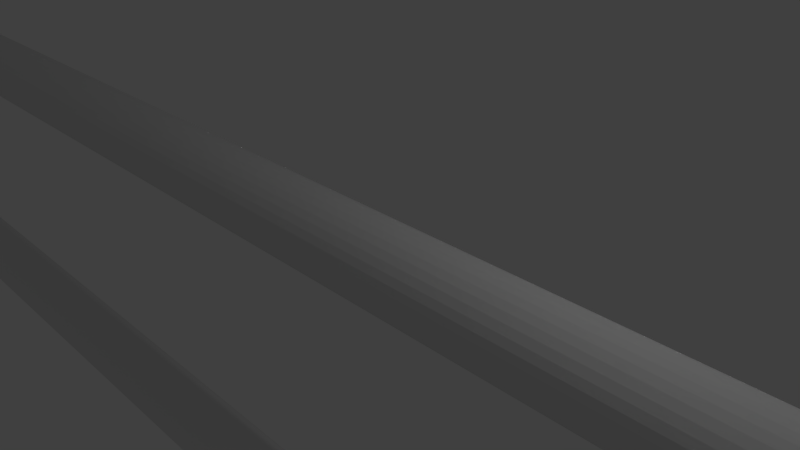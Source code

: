 # Source: GDW_WoodFence.blend  (saved by Blender 2.79.0; exported with 4.5.12 LTS)
import bpy
from mathutils import Matrix  # noqa: F401  (used for matrix-valued properties, if any)

bpy.ops.wm.read_factory_settings(use_empty=True)
scene = bpy.context.scene
scene.name = 'Scene'

# ---- collections
col_collection_1 = bpy.data.collections.new('Collection 1'); scene.collection.children.link(col_collection_1)

# ---- world
world_world = bpy.data.worlds.new('World'); scene.world = world_world
world_world.color = (0.05088, 0.05088, 0.05088)
world_world.use_sun_shadow = False
world_world.sun_shadow_jitter_overblur = 0.0
world_world.cycles.sampling_method = 'MANUAL'

# ---- cameras
cam_camera = bpy.data.cameras.new('Camera')
cam_camera.clip_end = 100.0
cam_camera.lens = 35.0
cam_camera.sensor_width = 32.0
cam_camera.sensor_height = 18.0
cam_camera.ortho_scale = 7.314
cam_camera.dof.focus_distance = 0.0
cam_camera.dof.aperture_fstop = 128.0

# ---- lights
light_lamp = bpy.data.lights.new('Lamp', 'POINT')
light_lamp.transmission_factor = 0.0
light_lamp.cutoff_distance = 30.0
light_lamp.energy = 100.0
light_lamp.shadow_buffer_clip_start = 1.001
light_lamp.shadow_soft_size = 0.1
light_lamp.shadow_maximum_resolution = 0.006
light_lamp.use_absolute_resolution = True

# ---- meshes
me_cube_001 = bpy.data.meshes.new('Cube.001')
me_cube_001.from_pydata([(-370.0, -93.49, -12.06), (-370.0, -93.49, 11.94), (-347.0, -86.87, -12.06), (-347.0, -86.87, 11.94), (-363.4, -116.6, -12.06), (-363.4, -116.6, 11.94), (-340.3, -109.9, -12.06), (-340.3, -109.9, 11.94), (322.0, 105.3, -12.06), (322.0, 105.3, 11.94), (345.1, 111.9, -12.06), (345.1, 111.9, 11.94), (328.6, 82.21, -12.06), (328.6, 82.21, 11.94), (351.7, 88.84, -12.06), (351.7, 88.84, 11.94), (-346.2, -89.62, 6.123), (17.09, 14.72, 6.123), (-346.1, -89.79, 6.0), (17.14, 14.55, 6.0), (-346.0, -90.31, 5.882), (17.29, 14.03, 5.882), (-345.7, -91.15, 5.773), (17.53, 13.19, 5.773), (-345.4, -92.28, 5.678), (17.86, 12.06, 5.678), (-345.0, -93.65, 5.599), (18.25, 10.69, 5.599), (-344.6, -95.22, 5.541), (18.7, 9.117, 5.541), (-344.1, -96.93, 5.505), (19.19, 7.414, 5.505), (-343.6, -98.7, 5.493), (19.7, 5.642, 5.493), (-343.1, -100.5, 5.505), (20.21, 3.87, 5.505), (-342.6, -102.2, 5.541), (20.7, 2.166, 5.541), (-342.1, -103.7, 5.599), (21.15, 0.5965, 5.599), (-341.7, -105.1, 5.678), (21.55, -0.7798, 5.678), (-341.4, -106.3, 5.773), (21.87, -1.909, 5.773), (-341.2, -107.1, 5.882), (22.11, -2.748, 5.882), (-341.0, -107.6, 6.0), (22.26, -3.265, 6.0), (-341.0, -107.8, 6.123), (22.31, -3.44, 6.123), (-341.0, -107.6, 6.246), (22.26, -3.265, 6.246), (-341.2, -107.1, 6.364), (22.11, -2.748, 6.364), (-341.4, -106.3, 6.473), (21.87, -1.909, 6.473), (-341.7, -105.1, 6.569), (21.55, -0.7798, 6.569), (-342.1, -103.7, 6.647), (21.15, 0.5965, 6.647), (-342.6, -102.2, 6.705), (20.7, 2.166, 6.705), (-343.1, -100.5, 6.741), (20.21, 3.87, 6.741), (-343.6, -98.7, 6.753), (19.7, 5.642, 6.753), (-344.1, -96.93, 6.741), (19.19, 7.414, 6.741), (-344.6, -95.22, 6.705), (18.7, 9.117, 6.705), (-345.0, -93.65, 6.647), (18.25, 10.69, 6.647), (-345.4, -92.28, 6.569), (17.86, 12.06, 6.569), (-345.7, -91.15, 6.473), (17.53, 13.19, 6.473), (-346.0, -90.31, 6.364), (17.29, 14.03, 6.364), (-346.1, -89.79, 6.246), (17.14, 14.55, 6.246), (322.8, 102.4, 6.0), (322.8, 102.5, 6.123), (323.0, 101.8, 5.882), (323.2, 101.0, 5.773), (323.5, 99.87, 5.678), (323.9, 98.49, 5.599), (324.4, 96.92, 5.541), (324.9, 95.22, 5.505), (325.4, 93.45, 5.493), (325.9, 91.67, 5.505), (326.4, 89.97, 5.541), (326.8, 88.4, 5.599), (327.2, 87.02, 5.678), (327.6, 85.89, 5.773), (327.8, 85.06, 5.882), (327.9, 84.54, 6.0), (328.0, 84.36, 6.123), (327.9, 84.54, 6.246), (327.8, 85.06, 6.364), (327.6, 85.89, 6.473), (327.2, 87.02, 6.569), (326.8, 88.4, 6.647), (326.4, 89.97, 6.705), (325.9, 91.67, 6.741), (325.4, 93.45, 6.753), (324.9, 95.22, 6.741), (324.4, 96.92, 6.705), (323.9, 98.49, 6.647), (323.5, 99.87, 6.569), (323.2, 101.0, 6.473), (323.0, 101.8, 6.364), (322.8, 102.4, 6.246), (-346.2, -89.62, -0.07379), (17.09, 14.72, -0.07379), (-346.1, -89.79, -0.1967), (17.14, 14.55, -0.1967), (-346.0, -90.31, -0.3148), (17.29, 14.03, -0.3148), (-345.7, -91.15, -0.4238), (17.53, 13.19, -0.4238), (-345.4, -92.28, -0.5192), (17.86, 12.06, -0.5192), (-345.0, -93.65, -0.5975), (18.25, 10.69, -0.5975), (-344.6, -95.22, -0.6558), (18.7, 9.117, -0.6558), (-344.1, -96.93, -0.6916), (19.19, 7.414, -0.6916), (-343.6, -98.7, -0.7037), (19.7, 5.642, -0.7037), (-343.1, -100.5, -0.6916), (20.21, 3.87, -0.6916), (-342.6, -102.2, -0.6558), (20.7, 2.166, -0.6558), (-342.1, -103.7, -0.5975), (21.15, 0.5965, -0.5975), (-341.7, -105.1, -0.5192), (21.55, -0.7798, -0.5192), (-341.4, -106.3, -0.4238), (21.87, -1.909, -0.4238), (-341.2, -107.1, -0.3148), (22.11, -2.748, -0.3148), (-341.0, -107.6, -0.1967), (22.26, -3.265, -0.1967), (-341.0, -107.8, -0.07379), (22.31, -3.44, -0.07379), (-341.0, -107.6, 0.04911), (22.26, -3.265, 0.04911), (-341.2, -107.1, 0.1673), (22.11, -2.748, 0.1673), (-341.4, -106.3, 0.2762), (21.87, -1.909, 0.2762), (-341.7, -105.1, 0.3716), (21.55, -0.7798, 0.3716), (-342.1, -103.7, 0.45), (21.15, 0.5965, 0.45), (-342.6, -102.2, 0.5082), (20.7, 2.166, 0.5082), (-343.1, -100.5, 0.544), (20.21, 3.87, 0.544), (-343.6, -98.7, 0.5561), (19.7, 5.642, 0.5561), (-344.1, -96.93, 0.544), (19.19, 7.414, 0.544), (-344.6, -95.22, 0.5082), (18.7, 9.117, 0.5082), (-345.0, -93.65, 0.45), (18.25, 10.69, 0.45), (-345.4, -92.28, 0.3716), (17.86, 12.06, 0.3716), (-345.7, -91.15, 0.2762), (17.53, 13.19, 0.2762), (-346.0, -90.31, 0.1673), (17.29, 14.03, 0.1673), (-346.1, -89.79, 0.0491), (17.14, 14.55, 0.0491), (322.8, 102.4, -0.1967), (322.8, 102.5, -0.07384), (323.0, 101.8, -0.3149), (323.2, 101.0, -0.4238), (323.5, 99.87, -0.5193), (323.9, 98.49, -0.5976), (324.4, 96.92, -0.6558), (324.9, 95.22, -0.6917), (325.4, 93.45, -0.7038), (325.9, 91.67, -0.6917), (326.4, 89.97, -0.6558), (326.8, 88.4, -0.5976), (327.2, 87.02, -0.5193), (327.6, 85.89, -0.4238), (327.8, 85.06, -0.3149), (327.9, 84.54, -0.1967), (328.0, 84.36, -0.07384), (327.9, 84.54, 0.04905), (327.8, 85.06, 0.1672), (327.6, 85.89, 0.2761), (327.2, 87.02, 0.3716), (326.8, 88.4, 0.4499), (326.4, 89.97, 0.5081), (325.9, 91.67, 0.544), (325.4, 93.45, 0.5561), (324.9, 95.22, 0.544), (324.4, 96.92, 0.5081), (323.9, 98.49, 0.4499), (323.5, 99.87, 0.3716), (323.2, 101.0, 0.2761), (323.0, 101.8, 0.1672), (322.8, 102.4, 0.04905), (-346.2, -89.62, -6.04), (17.09, 14.72, -6.04), (-346.1, -89.79, -6.163), (17.14, 14.55, -6.163), (-346.0, -90.31, -6.281), (17.29, 14.03, -6.281), (-345.7, -91.15, -6.39), (17.53, 13.19, -6.39), (-345.4, -92.28, -6.485), (17.86, 12.06, -6.485), (-345.0, -93.65, -6.564), (18.25, 10.69, -6.564), (-344.6, -95.22, -6.622), (18.7, 9.117, -6.622), (-344.1, -96.93, -6.658), (19.19, 7.414, -6.658), (-343.6, -98.7, -6.67), (19.7, 5.642, -6.67), (-343.1, -100.5, -6.658), (20.21, 3.87, -6.658), (-342.6, -102.2, -6.622), (20.7, 2.166, -6.622), (-342.1, -103.7, -6.564), (21.15, 0.5965, -6.564), (-341.7, -105.1, -6.485), (21.55, -0.7798, -6.485), (-341.4, -106.3, -6.39), (21.87, -1.909, -6.39), (-341.2, -107.1, -6.281), (22.11, -2.748, -6.281), (-341.0, -107.6, -6.163), (22.26, -3.265, -6.163), (-341.0, -107.8, -6.04), (22.31, -3.44, -6.04), (-341.0, -107.6, -5.917), (22.26, -3.265, -5.917), (-341.2, -107.1, -5.799), (22.11, -2.748, -5.799), (-341.4, -106.3, -5.69), (21.87, -1.909, -5.69), (-341.7, -105.1, -5.594), (21.55, -0.7798, -5.594), (-342.1, -103.7, -5.516), (21.15, 0.5965, -5.516), (-342.6, -102.2, -5.458), (20.7, 2.166, -5.458), (-343.1, -100.5, -5.422), (20.21, 3.87, -5.422), (-343.6, -98.7, -5.41), (19.7, 5.642, -5.41), (-344.1, -96.93, -5.422), (19.19, 7.414, -5.422), (-344.6, -95.22, -5.458), (18.7, 9.117, -5.458), (-345.0, -93.65, -5.516), (18.25, 10.69, -5.516), (-345.4, -92.28, -5.594), (17.86, 12.06, -5.594), (-345.7, -91.15, -5.69), (17.53, 13.19, -5.69), (-346.0, -90.31, -5.799), (17.29, 14.03, -5.799), (-346.1, -89.79, -5.917), (17.14, 14.55, -5.917), (322.8, 102.4, -6.163), (322.8, 102.5, -6.04), (323.0, 101.8, -6.281), (323.2, 101.0, -6.39), (323.5, 99.87, -6.485), (323.9, 98.49, -6.564), (324.4, 96.92, -6.622), (324.9, 95.22, -6.658), (325.4, 93.45, -6.67), (325.9, 91.67, -6.658), (326.4, 89.97, -6.622), (326.8, 88.4, -6.564), (327.2, 87.02, -6.485), (327.6, 85.89, -6.39), (327.8, 85.06, -6.281), (327.9, 84.54, -6.163), (328.0, 84.36, -6.04), (327.9, 84.54, -5.917), (327.8, 85.06, -5.799), (327.6, 85.89, -5.69), (327.2, 87.02, -5.594), (326.8, 88.4, -5.516), (326.4, 89.97, -5.458), (325.9, 91.67, -5.422), (325.4, 93.45, -5.41), (324.9, 95.22, -5.422), (324.4, 96.92, -5.458), (323.9, 98.49, -5.516), (323.5, 99.87, -5.594), (323.2, 101.0, -5.69), (323.0, 101.8, -5.799), (322.8, 102.4, -5.917)], [], [(6, 2, 3), (6, 3, 7), (6, 4, 0), (4, 1, 0), (10, 14, 12), (6, 0, 2), (9, 10, 8), (11, 14, 10), (15, 12, 14), (13, 8, 12), (10, 12, 8), (11, 13, 15), (16, 19, 18), (19, 20, 18), (21, 22, 20), (23, 24, 22), (25, 26, 24), (26, 29, 28), (29, 30, 28), (30, 33, 32), (33, 34, 32), (34, 37, 36), (37, 38, 36), (38, 41, 40), (41, 42, 40), (43, 44, 42), (45, 46, 44), (46, 49, 48), (49, 50, 48), (51, 52, 50), (52, 55, 54), (55, 56, 54), (57, 58, 56), (58, 61, 60), (61, 62, 60), (63, 64, 62), (65, 66, 64), (66, 69, 68), (69, 70, 68), (70, 73, 72), (73, 74, 72), (74, 77, 76), (63, 104, 65), (77, 78, 76), (79, 16, 78), (60, 36, 38), (43, 45, 44), (41, 43, 42), (34, 35, 37), (29, 31, 30), (15, 13, 12), (21, 23, 22), (23, 25, 24), (19, 21, 20), (11, 9, 13), (16, 17, 19), (38, 39, 41), (30, 31, 33), (33, 35, 34), (11, 15, 14), (13, 9, 8), (7, 4, 6), (37, 39, 38), (25, 27, 26), (26, 27, 29), (4, 5, 1), (9, 11, 10), (1, 2, 0), (91, 101, 100), (19, 82, 21), (37, 91, 39), (55, 100, 57), (73, 109, 75), (31, 86, 87), (47, 96, 49), (67, 104, 105), (21, 83, 23), (41, 91, 92), (59, 100, 101), (77, 109, 110), (31, 88, 33), (51, 96, 97), (67, 106, 69), (23, 84, 25), (41, 93, 43), (61, 101, 102), (77, 111, 79), (33, 89, 35), (51, 98, 53), (69, 107, 71), (25, 85, 27), (45, 93, 94), (63, 102, 103), (17, 80, 19), (17, 111, 81), (37, 89, 90), (53, 99, 55), (71, 108, 73), (27, 86, 29), (45, 95, 47), (112, 115, 114), (115, 116, 114), (117, 118, 116), (118, 121, 120), (121, 122, 120), (122, 125, 124), (125, 126, 124), (126, 129, 128), (129, 130, 128), (130, 133, 132), (133, 134, 132), (134, 137, 136), (137, 138, 136), (139, 140, 138), (140, 143, 142), (142, 145, 144), (145, 146, 144), (147, 148, 146), (148, 151, 150), (151, 152, 150), (153, 154, 152), (154, 157, 156), (157, 158, 156), (158, 161, 160), (161, 162, 160), (162, 165, 164), (165, 166, 164), (167, 168, 166), (169, 170, 168), (170, 173, 172), (159, 200, 161), (173, 174, 172), (175, 112, 174), (156, 132, 134), (187, 197, 196), (115, 178, 117), (133, 187, 135), (151, 196, 153), (169, 205, 171), (127, 182, 183), (143, 192, 145), (163, 200, 201), (117, 179, 119), (137, 187, 188), (153, 197, 155), (171, 206, 173), (127, 184, 129), (147, 192, 193), (163, 202, 165), (119, 180, 121), (137, 189, 139), (157, 197, 198), (173, 207, 175), (129, 185, 131), (147, 194, 149), (167, 202, 203), (121, 181, 123), (141, 189, 190), (159, 198, 199), (113, 176, 115), (175, 177, 113), (133, 185, 186), (149, 195, 151), (167, 204, 169), (123, 182, 125), (141, 191, 143), (208, 211, 210), (211, 212, 210), (213, 214, 212), (215, 216, 214), (217, 218, 216), (218, 221, 220), (221, 222, 220), (222, 225, 224), (225, 226, 224), (226, 229, 228), (229, 230, 228), (230, 233, 232), (233, 234, 232), (235, 236, 234), (236, 239, 238), (238, 241, 240), (241, 242, 240), (243, 244, 242), (244, 247, 246), (246, 249, 248), (249, 250, 248), (250, 253, 252), (253, 254, 252), (255, 256, 254), (257, 258, 256), (258, 261, 260), (261, 262, 260), (262, 265, 264), (265, 266, 264), (266, 269, 268), (255, 296, 257), (269, 270, 268), (271, 208, 270), (252, 228, 230), (283, 293, 292), (213, 272, 274), (229, 283, 231), (247, 292, 249), (267, 300, 301), (223, 278, 279), (239, 288, 241), (259, 296, 297), (213, 275, 215), (233, 283, 284), (249, 293, 251), (269, 301, 302), (223, 280, 225), (243, 288, 289), (259, 298, 261), (215, 276, 217), (233, 285, 235), (253, 293, 294), (269, 303, 271), (225, 281, 227), (243, 290, 245), (263, 298, 299), (217, 277, 219), (237, 285, 286), (255, 294, 295), (209, 272, 211), (209, 303, 273), (229, 281, 282), (245, 291, 247), (263, 300, 265), (219, 278, 221), (237, 287, 239), (7, 1, 5), (45, 47, 46), (46, 47, 49), (49, 51, 50), (51, 53, 52), (52, 53, 55), (55, 57, 56), (57, 59, 58), (58, 59, 61), (61, 63, 62), (63, 65, 64), (65, 67, 66), (66, 67, 69), (69, 71, 70), (70, 71, 73), (73, 75, 74), (74, 75, 77), (63, 103, 104), (77, 79, 78), (79, 17, 16), (78, 16, 18), (18, 20, 78), (22, 24, 72), (26, 28, 70), (30, 32, 64), (34, 36, 62), (38, 40, 56), (42, 44, 54), (46, 48, 50), (50, 52, 46), (54, 56, 40), (58, 60, 38), (62, 64, 32), (66, 68, 30), (70, 72, 24), (74, 76, 22), (78, 20, 76), (24, 26, 70), (32, 34, 62), (40, 42, 54), (46, 52, 44), (56, 58, 38), (64, 66, 30), (72, 74, 22), (20, 22, 76), (36, 60, 62), (52, 54, 44), (68, 28, 30), (28, 68, 70), (7, 5, 4), (1, 3, 2), (82, 80, 111), (81, 111, 80), (110, 109, 82), (108, 107, 84), (106, 105, 87), (104, 103, 89), (102, 101, 90), (100, 99, 92), (98, 97, 94), (96, 95, 97), (94, 93, 98), (92, 91, 100), (90, 89, 103), (88, 87, 105), (86, 85, 106), (84, 83, 108), (82, 111, 110), (109, 83, 82), (105, 104, 88), (101, 91, 90), (97, 95, 94), (93, 99, 98), (89, 88, 104), (85, 107, 106), (109, 108, 83), (103, 102, 90), (93, 92, 99), (87, 86, 106), (107, 85, 84), (19, 80, 82), (37, 90, 91), (55, 99, 100), (73, 108, 109), (31, 29, 86), (47, 95, 96), (67, 65, 104), (21, 82, 83), (41, 39, 91), (59, 57, 100), (77, 75, 109), (31, 87, 88), (51, 49, 96), (67, 105, 106), (23, 83, 84), (41, 92, 93), (61, 59, 101), (77, 110, 111), (33, 88, 89), (51, 97, 98), (69, 106, 107), (25, 84, 85), (45, 43, 93), (63, 61, 102), (17, 81, 80), (17, 79, 111), (37, 35, 89), (53, 98, 99), (71, 107, 108), (27, 85, 86), (45, 94, 95), (112, 113, 115), (115, 117, 116), (117, 119, 118), (118, 119, 121), (121, 123, 122), (122, 123, 125), (125, 127, 126), (126, 127, 129), (129, 131, 130), (130, 131, 133), (133, 135, 134), (134, 135, 137), (137, 139, 138), (139, 141, 140), (140, 141, 143), (142, 143, 145), (145, 147, 146), (147, 149, 148), (148, 149, 151), (151, 153, 152), (153, 155, 154), (154, 155, 157), (157, 159, 158), (158, 159, 161), (161, 163, 162), (162, 163, 165), (165, 167, 166), (167, 169, 168), (169, 171, 170), (170, 171, 173), (159, 199, 200), (173, 175, 174), (175, 113, 112), (174, 112, 114), (114, 116, 174), (118, 120, 168), (122, 164, 166), (126, 128, 160), (130, 156, 158), (134, 136, 152), (138, 140, 150), (142, 144, 146), (146, 148, 142), (150, 152, 136), (154, 156, 134), (158, 160, 128), (162, 164, 126), (166, 168, 120), (170, 172, 118), (174, 116, 172), (120, 122, 166), (128, 130, 158), (136, 138, 150), (142, 148, 140), (152, 154, 134), (160, 162, 126), (168, 170, 118), (116, 118, 172), (132, 156, 130), (148, 150, 140), (164, 124, 126), (124, 164, 122), (178, 176, 206), (177, 207, 176), (206, 205, 178), (204, 203, 180), (202, 201, 183), (200, 199, 184), (198, 197, 186), (196, 195, 188), (194, 193, 190), (192, 191, 193), (190, 189, 194), (188, 187, 196), (186, 185, 198), (184, 183, 201), (182, 181, 202), (180, 179, 204), (176, 207, 206), (205, 179, 178), (201, 200, 184), (197, 187, 186), (193, 191, 190), (189, 195, 194), (185, 184, 199), (181, 203, 202), (205, 204, 179), (199, 198, 185), (189, 188, 195), (183, 182, 202), (203, 181, 180), (115, 176, 178), (133, 186, 187), (151, 195, 196), (169, 204, 205), (127, 125, 182), (143, 191, 192), (163, 161, 200), (117, 178, 179), (137, 135, 187), (153, 196, 197), (171, 205, 206), (127, 183, 184), (147, 145, 192), (163, 201, 202), (119, 179, 180), (137, 188, 189), (157, 155, 197), (173, 206, 207), (129, 184, 185), (147, 193, 194), (167, 165, 202), (121, 180, 181), (141, 139, 189), (159, 157, 198), (113, 177, 176), (175, 207, 177), (133, 131, 185), (149, 194, 195), (167, 203, 204), (123, 181, 182), (141, 190, 191), (208, 209, 211), (211, 213, 212), (213, 215, 214), (215, 217, 216), (217, 219, 218), (218, 219, 221), (221, 223, 222), (222, 223, 225), (225, 227, 226), (226, 227, 229), (229, 231, 230), (230, 231, 233), (233, 235, 234), (235, 237, 236), (236, 237, 239), (238, 239, 241), (241, 243, 242), (243, 245, 244), (244, 245, 247), (246, 247, 249), (249, 251, 250), (250, 251, 253), (253, 255, 254), (255, 257, 256), (257, 259, 258), (258, 259, 261), (261, 263, 262), (262, 263, 265), (265, 267, 266), (266, 267, 269), (255, 295, 296), (269, 271, 270), (271, 209, 208), (270, 208, 210), (210, 212, 270), (214, 216, 264), (218, 220, 262), (222, 224, 256), (226, 252, 254), (230, 232, 248), (234, 236, 246), (238, 240, 242), (242, 244, 238), (246, 248, 232), (250, 252, 230), (254, 256, 224), (258, 260, 222), (262, 264, 216), (266, 268, 214), (270, 212, 268), (216, 218, 262), (224, 226, 254), (232, 234, 246), (238, 244, 236), (248, 250, 230), (256, 258, 222), (264, 266, 214), (212, 214, 268), (228, 252, 226), (244, 246, 236), (260, 220, 222), (220, 260, 262), (274, 272, 303), (273, 303, 272), (302, 301, 274), (300, 299, 276), (298, 297, 279), (296, 295, 280), (294, 293, 282), (292, 291, 284), (290, 289, 286), (288, 287, 289), (286, 285, 290), (284, 283, 292), (282, 281, 294), (280, 279, 297), (278, 277, 298), (276, 275, 300), (274, 303, 302), (301, 275, 274), (297, 296, 280), (293, 283, 282), (289, 287, 286), (285, 291, 290), (281, 280, 295), (277, 299, 298), (301, 300, 275), (295, 294, 281), (285, 284, 291), (279, 278, 298), (299, 277, 276), (213, 211, 272), (229, 282, 283), (247, 291, 292), (267, 265, 300), (223, 221, 278), (239, 287, 288), (259, 257, 296), (213, 274, 275), (233, 231, 283), (249, 292, 293), (269, 267, 301), (223, 279, 280), (243, 241, 288), (259, 297, 298), (215, 275, 276), (233, 284, 285), (253, 251, 293), (269, 302, 303), (225, 280, 281), (243, 289, 290), (263, 261, 298), (217, 276, 277), (237, 235, 285), (255, 253, 294), (209, 273, 272), (209, 271, 303), (229, 227, 281), (245, 290, 291), (263, 299, 300), (219, 277, 278), (237, 286, 287), (7, 3, 1)])
_uv = me_cube_001.uv_layers.new(name='UVMap')
_uv.uv.foreach_set('vector', [0.8447, 0.0, 0.8447, 0.03448, 0.6971, 0.03448, 0.8447, 0.0, 0.6971, 0.03448, 0.6971, 0.0, 0.8447, 0.1034, 0.6971, 0.1034, 0.6971, 0.06897, 0.9923, 0.1379, 0.8447, 0.1034, 0.9923, 0.1034, 0.6971, 0.1379, 0.8447, 0.1379, 0.8447, 0.1724, 0.8447, 0.1034, 0.6971, 0.06897, 0.8447, 0.06897, 0.8447, 0.03448, 0.9923, 3.289e-08, 0.9923, 0.03448, 0.8447, 0.1724, 0.9923, 0.1379, 0.9923, 0.1724, 0.8447, 0.06897, 0.9923, 0.1034, 0.8447, 0.1034, 0.8447, 0.06897, 0.9923, 0.03448, 0.9923, 0.06897, 0.6971, 0.1379, 0.8447, 0.1724, 0.6971, 0.1724, 0.6971, 0.1724, 0.8447, 0.2069, 0.6971, 0.2069, 0.4648, 8.769e-08, 0.4636, 0.543, 0.4636, 8.769e-08, 0.4636, 0.543, 0.4603, 8.769e-08, 0.4636, 8.769e-08, 0.4603, 0.543, 0.455, 8.769e-08, 0.4603, 8.769e-08, 0.455, 0.543, 0.4477, 8.769e-08, 0.455, 8.769e-08, 0.4477, 0.543, 0.4389, 8.769e-08, 0.4477, 8.769e-08, 0.4389, 8.769e-08, 0.4289, 0.543, 0.4289, 8.769e-08, 0.4289, 0.543, 0.418, 8.769e-08, 0.4289, 8.769e-08, 0.418, 8.769e-08, 0.4067, 0.543, 0.4067, 8.769e-08, 0.4067, 0.543, 0.3953, 1.754e-07, 0.4067, 8.769e-08, 0.3953, 1.754e-07, 0.3844, 0.543, 0.3844, 0.0, 0.3844, 0.543, 0.3744, 8.769e-08, 0.3844, 0.0, 0.3744, 8.769e-08, 0.3656, 0.543, 0.3656, 8.769e-08, 0.3656, 0.543, 0.3584, 8.769e-08, 0.3656, 8.769e-08, 0.3584, 0.543, 0.353, 1.754e-07, 0.3584, 8.769e-08, 0.353, 0.543, 0.3497, 1.754e-07, 0.353, 1.754e-07, 0.3497, 1.754e-07, 0.3486, 0.543, 0.3486, 8.769e-08, 0.5809, 0.457, 0.5821, 1.0, 0.581, 1.0, 0.5821, 0.457, 0.5854, 1.0, 0.5821, 1.0, 0.5854, 1.0, 0.5907, 0.457, 0.5907, 1.0, 0.5907, 0.457, 0.598, 1.0, 0.5907, 1.0, 0.598, 0.457, 0.6068, 1.0, 0.598, 1.0, 0.6068, 1.0, 0.6168, 0.457, 0.6168, 1.0, 0.6168, 0.457, 0.6277, 1.0, 0.6168, 1.0, 0.6277, 0.457, 0.639, 1.0, 0.6277, 1.0, 0.639, 0.457, 0.6504, 1.0, 0.639, 1.0, 0.6504, 1.0, 0.6613, 0.457, 0.6613, 1.0, 0.6613, 0.457, 0.6713, 1.0, 0.6613, 1.0, 0.6713, 1.0, 0.6801, 0.457, 0.6801, 1.0, 0.6801, 0.457, 0.6873, 1.0, 0.6801, 1.0, 0.6873, 1.0, 0.6927, 0.457, 0.6927, 1.0, 0.6277, 0.457, 0.639, 6.577e-08, 0.639, 0.457, 0.6927, 0.457, 0.696, 1.0, 0.6927, 1.0, 0.696, 0.457, 0.6971, 1.0, 0.696, 1.0, 0.9927, 0.01878, 0.9999, 0.01877, 0.9996, 0.02111, 0.3584, 0.543, 0.353, 0.543, 0.353, 1.754e-07, 0.3656, 0.543, 0.3584, 0.543, 0.3584, 8.769e-08, 0.3953, 1.754e-07, 0.3953, 0.543, 0.3844, 0.543, 0.4289, 0.543, 0.418, 0.543, 0.418, 8.769e-08, 0.8447, 0.06897, 0.9923, 0.06897, 0.9923, 0.1034, 0.4603, 0.543, 0.455, 0.543, 0.455, 8.769e-08, 0.455, 0.543, 0.4477, 0.543, 0.4477, 8.769e-08, 0.4636, 0.543, 0.4603, 0.543, 0.4603, 8.769e-08, 0.6971, 0.1724, 0.8447, 0.1724, 0.8447, 0.2069, 0.4648, 8.769e-08, 0.4648, 0.543, 0.4636, 0.543, 0.3744, 8.769e-08, 0.3744, 0.543, 0.3656, 0.543, 0.418, 8.769e-08, 0.418, 0.543, 0.4067, 0.543, 0.4067, 0.543, 0.3953, 0.543, 0.3953, 1.754e-07, 0.8447, 0.1724, 0.8447, 0.1379, 0.9923, 0.1379, 0.8447, 0.06897, 0.8447, 0.03448, 0.9923, 0.03448, 0.8447, 0.03448, 0.6971, 0.06897, 0.6971, 0.03448, 0.3844, 0.543, 0.3744, 0.543, 0.3744, 8.769e-08, 0.4477, 0.543, 0.4389, 0.543, 0.4389, 8.769e-08, 0.4389, 8.769e-08, 0.4389, 0.543, 0.4289, 0.543, 0.9923, 0.1379, 0.8447, 0.1379, 0.8447, 0.1034, 0.8447, 0.03448, 0.8447, 0.0, 0.9923, 3.289e-08, 0.8447, 0.1724, 0.9923, 0.2069, 0.8447, 0.2069, 0.9996, 0.075, 0.9931, 0.07499, 0.9937, 0.07294, 0.4636, 0.543, 0.4603, 1.0, 0.4603, 0.543, 0.3844, 0.543, 0.3744, 1.0, 0.3744, 0.543, 0.5907, 0.457, 0.598, 7.673e-08, 0.598, 0.457, 0.6801, 0.457, 0.6873, 5.481e-08, 0.6873, 0.457, 0.418, 0.543, 0.4289, 1.0, 0.418, 1.0, 0.3497, 0.543, 0.3486, 1.0, 0.3486, 0.543, 0.6504, 0.457, 0.639, 6.577e-08, 0.6504, 3.289e-08, 0.4603, 0.543, 0.455, 1.0, 0.455, 0.543, 0.3656, 0.543, 0.3744, 1.0, 0.3656, 1.0, 0.6068, 0.457, 0.598, 7.673e-08, 0.6068, 1.096e-07, 0.6927, 0.457, 0.6873, 5.481e-08, 0.6927, 1.096e-08, 0.418, 0.543, 0.4067, 1.0, 0.4067, 0.543, 0.5821, 0.457, 0.581, 5.481e-08, 0.5821, 0.0, 0.6504, 0.457, 0.6613, 8.769e-08, 0.6613, 0.457, 0.455, 0.543, 0.4477, 1.0, 0.4477, 0.543, 0.3656, 0.543, 0.3584, 1.0, 0.3584, 0.543, 0.6168, 0.457, 0.6068, 1.096e-07, 0.6168, 9.866e-08, 0.6927, 0.457, 0.696, 8.769e-08, 0.696, 0.457, 0.4067, 0.543, 0.3953, 1.0, 0.3953, 0.543, 0.5821, 0.457, 0.5854, 2.192e-08, 0.5854, 0.457, 0.6613, 0.457, 0.6713, 1.315e-07, 0.6713, 0.457, 0.4477, 0.543, 0.4389, 1.0, 0.4389, 0.543, 0.353, 0.543, 0.3584, 1.0, 0.353, 1.0, 0.6277, 0.457, 0.6168, 9.866e-08, 0.6277, 4.385e-08, 0.4648, 0.543, 0.4636, 1.0, 0.4636, 0.543, 0.6971, 0.457, 0.696, 8.769e-08, 0.6971, 5.481e-08, 0.3844, 0.543, 0.3953, 1.0, 0.3844, 1.0, 0.5854, 0.457, 0.5907, 7.673e-08, 0.5907, 0.457, 0.6713, 0.457, 0.6801, 1.425e-07, 0.6801, 0.457, 0.4389, 0.543, 0.4289, 1.0, 0.4289, 0.543, 0.353, 0.543, 0.3497, 1.0, 0.3497, 0.543, 0.5809, 8.769e-08, 0.5798, 0.543, 0.5798, 8.769e-08, 0.5798, 0.543, 0.5765, 8.769e-08, 0.5798, 8.769e-08, 0.5765, 0.543, 0.5712, 8.769e-08, 0.5765, 8.769e-08, 0.5712, 8.769e-08, 0.5639, 0.543, 0.5639, 8.769e-08, 0.5639, 0.543, 0.5551, 8.769e-08, 0.5639, 8.769e-08, 0.5551, 8.769e-08, 0.5451, 0.543, 0.5451, 8.769e-08, 0.5451, 0.543, 0.5342, 8.769e-08, 0.5451, 8.769e-08, 0.5342, 8.769e-08, 0.5229, 0.543, 0.5229, 8.769e-08, 0.5229, 0.543, 0.5115, 1.754e-07, 0.5229, 8.769e-08, 0.5115, 1.754e-07, 0.5006, 0.543, 0.5006, 0.0, 0.5006, 0.543, 0.4906, 8.769e-08, 0.5006, 0.0, 0.4906, 8.769e-08, 0.4818, 0.543, 0.4818, 8.769e-08, 0.4818, 0.543, 0.4746, 8.769e-08, 0.4818, 8.769e-08, 0.4745, 0.543, 0.4692, 1.754e-07, 0.4746, 8.769e-08, 0.4692, 1.754e-07, 0.4659, 0.543, 0.4659, 1.754e-07, 0.4659, 1.754e-07, 0.4648, 0.543, 0.4648, 8.769e-08, 0.2324, 0.457, 0.2335, 1.0, 0.2324, 1.0, 0.2335, 0.457, 0.2368, 1.0, 0.2335, 1.0, 0.2368, 1.0, 0.2422, 0.457, 0.2422, 1.0, 0.2422, 0.457, 0.2494, 1.0, 0.2422, 1.0, 0.2494, 0.457, 0.2582, 1.0, 0.2494, 1.0, 0.2582, 1.0, 0.2682, 0.457, 0.2682, 1.0, 0.2682, 0.457, 0.2791, 1.0, 0.2682, 1.0, 0.2791, 1.0, 0.2905, 0.457, 0.2905, 1.0, 0.2905, 0.457, 0.3018, 1.0, 0.2905, 1.0, 0.3018, 1.0, 0.3127, 0.457, 0.3127, 1.0, 0.3127, 0.457, 0.3227, 1.0, 0.3127, 1.0, 0.3227, 0.457, 0.3316, 1.0, 0.3227, 1.0, 0.3316, 0.457, 0.3388, 1.0, 0.3316, 1.0, 0.3388, 1.0, 0.3441, 0.457, 0.3441, 1.0, 0.2791, 0.457, 0.2905, 6.577e-08, 0.2905, 0.457, 0.3441, 0.457, 0.3475, 1.0, 0.3441, 1.0, 0.3475, 0.457, 0.3486, 1.0, 0.3475, 1.0, 0.9999, 0.1317, 0.9927, 0.1316, 0.9931, 0.1293, 0.9931, 0.05561, 0.9996, 0.0556, 0.9991, 0.05765, 0.5798, 0.543, 0.5765, 1.0, 0.5765, 0.543, 0.5006, 0.543, 0.4906, 1.0, 0.4906, 0.543, 0.2422, 0.457, 0.2494, 7.673e-08, 0.2494, 0.457, 0.3316, 0.457, 0.3388, 5.481e-08, 0.3388, 0.457, 0.5342, 0.543, 0.5451, 1.0, 0.5342, 1.0, 0.4659, 0.543, 0.4648, 1.0, 0.4648, 0.543, 0.3018, 0.457, 0.2905, 6.577e-08, 0.3018, 3.289e-08, 0.5765, 0.543, 0.5712, 1.0, 0.5712, 0.543, 0.4818, 0.543, 0.4906, 1.0, 0.4818, 1.0, 0.2494, 0.457, 0.2582, 1.096e-07, 0.2582, 0.457, 0.3388, 0.457, 0.3441, 1.096e-08, 0.3441, 0.457, 0.5342, 0.543, 0.5229, 1.0, 0.5229, 0.543, 0.2335, 0.457, 0.2324, 5.481e-08, 0.2335, 0.0, 0.3018, 0.457, 0.3127, 8.769e-08, 0.3127, 0.457, 0.5712, 0.543, 0.5639, 1.0, 0.5639, 0.543, 0.4818, 0.543, 0.4746, 1.0, 0.4745, 0.543, 0.2682, 0.457, 0.2582, 1.096e-07, 0.2682, 9.866e-08, 0.3441, 0.457, 0.3475, 8.769e-08, 0.3475, 0.457, 0.5229, 0.543, 0.5115, 1.0, 0.5115, 0.543, 0.2335, 0.457, 0.2368, 2.192e-08, 0.2368, 0.457, 0.3227, 0.457, 0.3127, 8.769e-08, 0.3228, 1.315e-07, 0.5639, 0.543, 0.5551, 1.0, 0.5551, 0.543, 0.4692, 0.543, 0.4746, 1.0, 0.4692, 1.0, 0.2791, 0.457, 0.2682, 9.866e-08, 0.2791, 4.385e-08, 0.5809, 0.543, 0.5798, 1.0, 0.5798, 0.543, 0.3475, 0.457, 0.3486, 5.481e-08, 0.3486, 0.457, 0.5006, 0.543, 0.5115, 1.0, 0.5006, 1.0, 0.2368, 0.457, 0.2422, 7.673e-08, 0.2422, 0.457, 0.3227, 0.457, 0.3316, 1.425e-07, 0.3316, 0.457, 0.5551, 0.543, 0.5451, 1.0, 0.5451, 0.543, 0.4692, 0.543, 0.4659, 1.0, 0.4659, 0.543, 0.1162, 8.769e-08, 0.1151, 0.543, 0.1151, 8.769e-08, 0.1151, 0.543, 0.1118, 8.769e-08, 0.1151, 8.769e-08, 0.1118, 0.543, 0.1064, 8.769e-08, 0.1118, 8.769e-08, 0.1064, 0.543, 0.09917, 8.769e-08, 0.1064, 8.769e-08, 0.09917, 0.543, 0.09037, 8.769e-08, 0.09917, 8.769e-08, 0.09037, 8.769e-08, 0.08033, 0.543, 0.08033, 8.769e-08, 0.08033, 0.543, 0.06943, 8.769e-08, 0.08033, 8.769e-08, 0.06943, 8.769e-08, 0.05809, 0.543, 0.0581, 8.769e-08, 0.05809, 0.543, 0.04676, 1.754e-07, 0.0581, 8.769e-08, 0.04676, 1.754e-07, 0.03586, 0.543, 0.03586, 0.0, 0.03586, 0.543, 0.02582, 8.769e-08, 0.03586, 0.0, 0.02582, 8.769e-08, 0.01702, 0.543, 0.01702, 8.769e-08, 0.01702, 0.543, 0.009792, 8.769e-08, 0.01702, 8.769e-08, 0.009791, 0.543, 0.004424, 1.754e-07, 0.009792, 8.769e-08, 0.004424, 1.754e-07, 0.001116, 0.543, 0.001118, 1.754e-07, 0.001118, 1.754e-07, 0.0, 0.543, 2.252e-06, 8.769e-08, 0.1162, 0.457, 0.1173, 1.0, 0.1162, 1.0, 0.1173, 0.457, 0.1206, 1.0, 0.1173, 1.0, 0.1206, 1.0, 0.126, 0.457, 0.126, 1.0, 0.126, 1.0, 0.1332, 0.457, 0.1332, 1.0, 0.1332, 0.457, 0.142, 1.0, 0.1332, 1.0, 0.142, 1.0, 0.1521, 0.457, 0.1521, 1.0, 0.1521, 0.457, 0.163, 1.0, 0.1521, 1.0, 0.1629, 0.457, 0.1743, 1.0, 0.163, 1.0, 0.1743, 0.457, 0.1856, 1.0, 0.1743, 1.0, 0.1856, 1.0, 0.1965, 0.457, 0.1965, 1.0, 0.1965, 0.457, 0.2066, 1.0, 0.1965, 1.0, 0.2066, 1.0, 0.2154, 0.457, 0.2154, 1.0, 0.2154, 0.457, 0.2226, 1.0, 0.2154, 1.0, 0.2226, 1.0, 0.228, 0.457, 0.228, 1.0, 0.1629, 0.457, 0.1743, 6.577e-08, 0.1743, 0.457, 0.228, 0.457, 0.2313, 1.0, 0.228, 1.0, 0.2313, 0.457, 0.2324, 1.0, 0.2313, 1.0, 0.9924, 0.1692, 0.9996, 0.1692, 0.9991, 0.1715, 0.9996, 0.1022, 0.9931, 0.1021, 0.9937, 0.1001, 0.1118, 0.543, 0.1151, 1.0, 0.1118, 1.0, 0.03586, 0.543, 0.02582, 1.0, 0.02582, 0.543, 0.126, 0.457, 0.1332, 7.673e-08, 0.1332, 0.457, 0.2226, 0.457, 0.2154, 1.425e-07, 0.2226, 5.481e-08, 0.06943, 0.543, 0.08033, 1.0, 0.06943, 1.0, 0.001116, 0.543, 2.252e-06, 1.0, 0.0, 0.543, 0.1856, 0.457, 0.1743, 6.577e-08, 0.1856, 3.289e-08, 0.1118, 0.543, 0.1064, 1.0, 0.1064, 0.543, 0.01702, 0.543, 0.02582, 1.0, 0.01702, 1.0, 0.1332, 0.457, 0.142, 1.096e-07, 0.142, 0.457, 0.228, 0.457, 0.2226, 5.481e-08, 0.228, 1.096e-08, 0.06943, 0.543, 0.0581, 1.0, 0.05809, 0.543, 0.1173, 0.457, 0.1162, 5.481e-08, 0.1173, 0.0, 0.1856, 0.457, 0.1965, 8.769e-08, 0.1965, 0.457, 0.1064, 0.543, 0.09917, 1.0, 0.09917, 0.543, 0.01702, 0.543, 0.009793, 1.0, 0.009791, 0.543, 0.1521, 0.457, 0.142, 1.096e-07, 0.1521, 9.866e-08, 0.228, 0.457, 0.2313, 8.769e-08, 0.2313, 0.457, 0.05809, 0.543, 0.04676, 1.0, 0.04676, 0.543, 0.1173, 0.457, 0.1206, 2.192e-08, 0.1206, 0.457, 0.2066, 0.457, 0.1965, 8.769e-08, 0.2066, 1.315e-07, 0.09917, 0.543, 0.09037, 1.0, 0.09037, 0.543, 0.004422, 0.543, 0.009793, 1.0, 0.004424, 1.0, 0.1629, 0.457, 0.1521, 9.866e-08, 0.163, 4.385e-08, 0.1162, 0.543, 0.1151, 1.0, 0.1151, 0.543, 0.2324, 0.457, 0.2313, 8.769e-08, 0.2324, 5.481e-08, 0.03586, 0.543, 0.04676, 1.0, 0.03586, 1.0, 0.1206, 0.457, 0.126, 7.673e-08, 0.126, 0.457, 0.2066, 0.457, 0.2154, 1.425e-07, 0.2154, 0.457, 0.09037, 0.543, 0.08033, 1.0, 0.08033, 0.543, 0.004422, 0.543, 0.001118, 1.0, 0.001116, 0.543, 0.8447, 0.1034, 0.6971, 0.1379, 0.6971, 0.1034, 0.353, 0.543, 0.3497, 0.543, 0.3497, 1.754e-07, 0.3497, 1.754e-07, 0.3497, 0.543, 0.3486, 0.543, 0.5809, 0.457, 0.5821, 0.457, 0.5821, 1.0, 0.5821, 0.457, 0.5854, 0.457, 0.5854, 1.0, 0.5854, 1.0, 0.5854, 0.457, 0.5907, 0.457, 0.5907, 0.457, 0.598, 0.457, 0.598, 1.0, 0.598, 0.457, 0.6068, 0.457, 0.6068, 1.0, 0.6068, 1.0, 0.6068, 0.457, 0.6168, 0.457, 0.6168, 0.457, 0.6277, 0.457, 0.6277, 1.0, 0.6277, 0.457, 0.639, 0.457, 0.639, 1.0, 0.639, 0.457, 0.6504, 0.457, 0.6504, 1.0, 0.6504, 1.0, 0.6504, 0.457, 0.6613, 0.457, 0.6613, 0.457, 0.6713, 0.457, 0.6713, 1.0, 0.6713, 1.0, 0.6713, 0.457, 0.6801, 0.457, 0.6801, 0.457, 0.6873, 0.457, 0.6873, 1.0, 0.6873, 1.0, 0.6873, 0.457, 0.6927, 0.457, 0.6277, 0.457, 0.6277, 4.385e-08, 0.639, 6.577e-08, 0.6927, 0.457, 0.696, 0.457, 0.696, 1.0, 0.696, 0.457, 0.6971, 0.457, 0.6971, 1.0, 0.995, 0.0002621, 0.9957, 0.0, 0.9965, 0.0002597, 0.9965, 0.0002597, 0.9973, 0.001031, 0.995, 0.0002621, 0.998, 0.002285, 0.9986, 0.003972, 0.9931, 0.003981, 0.9991, 0.006029, 0.9996, 0.008375, 0.9927, 0.006038, 0.9999, 0.01092, 1.0, 0.01357, 0.9923, 0.01358, 1.0, 0.01622, 0.9999, 0.01877, 0.9924, 0.01623, 0.9996, 0.02111, 0.9991, 0.02317, 0.9937, 0.02318, 0.9986, 0.02486, 0.998, 0.02612, 0.9943, 0.02487, 0.9973, 0.02689, 0.9965, 0.02715, 0.9957, 0.02689, 0.9957, 0.02689, 0.995, 0.02612, 0.9973, 0.02689, 0.9943, 0.02487, 0.9937, 0.02318, 0.9991, 0.02317, 0.9931, 0.02112, 0.9927, 0.01878, 0.9996, 0.02111, 0.9924, 0.01623, 0.9923, 0.01358, 1.0, 0.01357, 0.9923, 0.01093, 0.9924, 0.008386, 0.9999, 0.01092, 0.9927, 0.006038, 0.9931, 0.003981, 0.9986, 0.003972, 0.9937, 0.002291, 0.9943, 0.001036, 0.998, 0.002285, 0.995, 0.0002621, 0.9973, 0.001031, 0.9943, 0.001036, 0.9986, 0.003972, 0.9991, 0.006029, 0.9927, 0.006038, 1.0, 0.01357, 1.0, 0.01622, 0.9924, 0.01623, 0.9991, 0.02317, 0.9986, 0.02486, 0.9943, 0.02487, 0.9973, 0.02689, 0.995, 0.02612, 0.998, 0.02612, 0.9937, 0.02318, 0.9931, 0.02112, 0.9996, 0.02111, 0.9923, 0.01358, 0.9923, 0.01093, 0.9999, 0.01092, 0.9931, 0.003981, 0.9937, 0.002291, 0.998, 0.002285, 0.9973, 0.001031, 0.998, 0.002285, 0.9943, 0.001036, 0.9999, 0.01877, 0.9927, 0.01878, 0.9924, 0.01623, 0.995, 0.02612, 0.9943, 0.02487, 0.998, 0.02612, 0.9924, 0.008386, 0.9996, 0.008375, 0.9999, 0.01092, 0.9996, 0.008375, 0.9924, 0.008386, 0.9927, 0.006038, 0.8447, 0.03448, 0.8447, 0.06897, 0.6971, 0.06897, 0.8447, 0.1724, 0.9923, 0.1724, 0.9923, 0.2069, 0.9973, 0.09509, 0.9965, 0.09586, 0.995, 0.09586, 0.9957, 0.09612, 0.995, 0.09586, 0.9965, 0.09586, 0.9943, 0.09508, 0.9937, 0.09383, 0.9973, 0.09509, 0.9931, 0.09214, 0.9927, 0.09008, 0.9986, 0.09215, 0.9924, 0.08773, 0.9923, 0.08518, 0.9999, 0.0852, 0.9923, 0.08254, 0.9924, 0.07989, 1.0, 0.0799, 0.9927, 0.07734, 0.9931, 0.07499, 0.9999, 0.07735, 0.9937, 0.07294, 0.9943, 0.07125, 0.9991, 0.07295, 0.995, 0.07, 0.9957, 0.06923, 0.998, 0.07, 0.9965, 0.06897, 0.9973, 0.06923, 0.9957, 0.06923, 0.998, 0.07, 0.9986, 0.07126, 0.995, 0.07, 0.9991, 0.07295, 0.9996, 0.075, 0.9937, 0.07294, 0.9999, 0.07735, 1.0, 0.0799, 0.9924, 0.07989, 1.0, 0.08255, 0.9999, 0.0852, 0.9923, 0.08518, 0.9996, 0.08774, 0.9991, 0.09009, 0.9924, 0.08773, 0.9986, 0.09215, 0.998, 0.09383, 0.9931, 0.09214, 0.9973, 0.09509, 0.995, 0.09586, 0.9943, 0.09508, 0.9937, 0.09383, 0.998, 0.09383, 0.9973, 0.09509, 0.9923, 0.08518, 0.9923, 0.08254, 1.0, 0.08255, 0.9931, 0.07499, 0.9996, 0.075, 0.9999, 0.07735, 0.9957, 0.06923, 0.9973, 0.06923, 0.998, 0.07, 0.9986, 0.07126, 0.9943, 0.07125, 0.995, 0.07, 1.0, 0.0799, 1.0, 0.08255, 0.9923, 0.08254, 0.9991, 0.09009, 0.9927, 0.09008, 0.9924, 0.08773, 0.9937, 0.09383, 0.9931, 0.09214, 0.998, 0.09383, 0.9924, 0.07989, 0.9927, 0.07734, 0.9999, 0.07735, 0.9986, 0.07126, 0.9991, 0.07295, 0.9943, 0.07125, 0.9999, 0.0852, 0.9996, 0.08774, 0.9924, 0.08773, 0.9927, 0.09008, 0.9991, 0.09009, 0.9986, 0.09215, 0.4636, 0.543, 0.4636, 1.0, 0.4603, 1.0, 0.3844, 0.543, 0.3844, 1.0, 0.3744, 1.0, 0.5907, 0.457, 0.5907, 7.673e-08, 0.598, 7.673e-08, 0.6801, 0.457, 0.6801, 1.425e-07, 0.6873, 5.481e-08, 0.418, 0.543, 0.4289, 0.543, 0.4289, 1.0, 0.3497, 0.543, 0.3497, 1.0, 0.3486, 1.0, 0.6504, 0.457, 0.639, 0.457, 0.639, 6.577e-08, 0.4603, 0.543, 0.4603, 1.0, 0.455, 1.0, 0.3656, 0.543, 0.3744, 0.543, 0.3744, 1.0, 0.6068, 0.457, 0.598, 0.457, 0.598, 7.673e-08, 0.6927, 0.457, 0.6873, 0.457, 0.6873, 5.481e-08, 0.418, 0.543, 0.418, 1.0, 0.4067, 1.0, 0.5821, 0.457, 0.5809, 0.457, 0.581, 5.481e-08, 0.6504, 0.457, 0.6504, 3.289e-08, 0.6613, 8.769e-08, 0.455, 0.543, 0.455, 1.0, 0.4477, 1.0, 0.3656, 0.543, 0.3656, 1.0, 0.3584, 1.0, 0.6168, 0.457, 0.6068, 0.457, 0.6068, 1.096e-07, 0.6927, 0.457, 0.6927, 1.096e-08, 0.696, 8.769e-08, 0.4067, 0.543, 0.4067, 1.0, 0.3953, 1.0, 0.5821, 0.457, 0.5821, 0.0, 0.5854, 2.192e-08, 0.6613, 0.457, 0.6613, 8.769e-08, 0.6713, 1.315e-07, 0.4477, 0.543, 0.4477, 1.0, 0.4389, 1.0, 0.353, 0.543, 0.3584, 0.543, 0.3584, 1.0, 0.6277, 0.457, 0.6168, 0.457, 0.6168, 9.866e-08, 0.4648, 0.543, 0.4648, 1.0, 0.4636, 1.0, 0.6971, 0.457, 0.696, 0.457, 0.696, 8.769e-08, 0.3844, 0.543, 0.3953, 0.543, 0.3953, 1.0, 0.5854, 0.457, 0.5854, 2.192e-08, 0.5907, 7.673e-08, 0.6713, 0.457, 0.6713, 1.315e-07, 0.6801, 1.425e-07, 0.4389, 0.543, 0.4389, 1.0, 0.4289, 1.0, 0.353, 0.543, 0.353, 1.0, 0.3497, 1.0, 0.5809, 8.769e-08, 0.5809, 0.543, 0.5798, 0.543, 0.5798, 0.543, 0.5765, 0.543, 0.5765, 8.769e-08, 0.5765, 0.543, 0.5712, 0.543, 0.5712, 8.769e-08, 0.5712, 8.769e-08, 0.5712, 0.543, 0.5639, 0.543, 0.5639, 0.543, 0.5551, 0.543, 0.5551, 8.769e-08, 0.5551, 8.769e-08, 0.5551, 0.543, 0.5451, 0.543, 0.5451, 0.543, 0.5342, 0.543, 0.5342, 8.769e-08, 0.5342, 8.769e-08, 0.5342, 0.543, 0.5229, 0.543, 0.5229, 0.543, 0.5115, 0.543, 0.5115, 1.754e-07, 0.5115, 1.754e-07, 0.5115, 0.543, 0.5006, 0.543, 0.5006, 0.543, 0.4906, 0.543, 0.4906, 8.769e-08, 0.4906, 8.769e-08, 0.4906, 0.543, 0.4818, 0.543, 0.4818, 0.543, 0.4745, 0.543, 0.4746, 8.769e-08, 0.4745, 0.543, 0.4692, 0.543, 0.4692, 1.754e-07, 0.4692, 1.754e-07, 0.4692, 0.543, 0.4659, 0.543, 0.4659, 1.754e-07, 0.4659, 0.543, 0.4648, 0.543, 0.2324, 0.457, 0.2335, 0.457, 0.2335, 1.0, 0.2335, 0.457, 0.2368, 0.457, 0.2368, 1.0, 0.2368, 1.0, 0.2368, 0.457, 0.2422, 0.457, 0.2422, 0.457, 0.2494, 0.457, 0.2494, 1.0, 0.2494, 0.457, 0.2582, 0.457, 0.2582, 1.0, 0.2582, 1.0, 0.2582, 0.457, 0.2682, 0.457, 0.2682, 0.457, 0.2791, 0.457, 0.2791, 1.0, 0.2791, 1.0, 0.2791, 0.457, 0.2905, 0.457, 0.2905, 0.457, 0.3018, 0.457, 0.3018, 1.0, 0.3018, 1.0, 0.3018, 0.457, 0.3127, 0.457, 0.3127, 0.457, 0.3227, 0.457, 0.3227, 1.0, 0.3227, 0.457, 0.3316, 0.457, 0.3316, 1.0, 0.3316, 0.457, 0.3388, 0.457, 0.3388, 1.0, 0.3388, 1.0, 0.3388, 0.457, 0.3441, 0.457, 0.2791, 0.457, 0.2791, 4.385e-08, 0.2905, 6.577e-08, 0.3441, 0.457, 0.3475, 0.457, 0.3475, 1.0, 0.3475, 0.457, 0.3486, 0.457, 0.3486, 1.0, 0.9965, 0.1502, 0.9957, 0.1504, 0.995, 0.1502, 0.995, 0.1502, 0.9943, 0.1494, 0.9965, 0.1502, 0.9937, 0.1481, 0.9931, 0.1464, 0.9986, 0.1464, 0.9927, 0.1444, 0.9996, 0.142, 0.9991, 0.1444, 0.9923, 0.1395, 0.9923, 0.1368, 1.0, 0.1368, 0.9924, 0.1342, 0.9999, 0.1317, 1.0, 0.1342, 0.9931, 0.1293, 0.9937, 0.1272, 0.9991, 0.1272, 0.9943, 0.1256, 0.995, 0.1243, 0.9986, 0.1256, 0.9957, 0.1235, 0.9965, 0.1233, 0.9973, 0.1235, 0.9973, 0.1235, 0.998, 0.1243, 0.9957, 0.1235, 0.9986, 0.1256, 0.9991, 0.1272, 0.9937, 0.1272, 0.9996, 0.1293, 0.9999, 0.1317, 0.9931, 0.1293, 1.0, 0.1342, 1.0, 0.1368, 0.9923, 0.1368, 0.9999, 0.1395, 0.9996, 0.142, 0.9923, 0.1395, 0.9991, 0.1444, 0.9986, 0.1464, 0.9931, 0.1464, 0.998, 0.1481, 0.9973, 0.1494, 0.9937, 0.1481, 0.9965, 0.1502, 0.9943, 0.1494, 0.9973, 0.1494, 0.9931, 0.1464, 0.9927, 0.1444, 0.9991, 0.1444, 0.9923, 0.1368, 0.9924, 0.1342, 1.0, 0.1342, 0.9937, 0.1272, 0.9943, 0.1256, 0.9986, 0.1256, 0.9957, 0.1235, 0.998, 0.1243, 0.995, 0.1243, 0.9991, 0.1272, 0.9996, 0.1293, 0.9931, 0.1293, 1.0, 0.1368, 0.9999, 0.1395, 0.9923, 0.1395, 0.9986, 0.1464, 0.998, 0.1481, 0.9937, 0.1481, 0.9943, 0.1494, 0.9937, 0.1481, 0.9973, 0.1494, 0.9927, 0.1316, 0.9999, 0.1317, 0.9924, 0.1342, 0.998, 0.1243, 0.9986, 0.1256, 0.995, 0.1243, 0.9996, 0.142, 0.9924, 0.142, 0.9923, 0.1395, 0.9924, 0.142, 0.9996, 0.142, 0.9927, 0.1444, 0.9943, 0.03552, 0.995, 0.03474, 0.9973, 0.03551, 0.9957, 0.03448, 0.9965, 0.03474, 0.995, 0.03474, 0.9973, 0.03551, 0.998, 0.03677, 0.9943, 0.03552, 0.9986, 0.03845, 0.9991, 0.04051, 0.9931, 0.03846, 0.9996, 0.04286, 0.9999, 0.0454, 0.9923, 0.04542, 1.0, 0.04805, 1.0, 0.0507, 0.9923, 0.04806, 0.9999, 0.05325, 0.9996, 0.0556, 0.9927, 0.05326, 0.9991, 0.05765, 0.9986, 0.05934, 0.9937, 0.05766, 0.998, 0.0606, 0.9973, 0.06137, 0.995, 0.0606, 0.9965, 0.06163, 0.9957, 0.06137, 0.9973, 0.06137, 0.995, 0.0606, 0.9943, 0.05935, 0.998, 0.0606, 0.9937, 0.05766, 0.9931, 0.05561, 0.9991, 0.05765, 0.9927, 0.05326, 0.9924, 0.05071, 0.9999, 0.05325, 0.9923, 0.04806, 0.9923, 0.04542, 0.9999, 0.0454, 0.9924, 0.04287, 0.9927, 0.04052, 0.9996, 0.04286, 0.9931, 0.03846, 0.9937, 0.03677, 0.9986, 0.03845, 0.995, 0.03474, 0.9965, 0.03474, 0.9973, 0.03551, 0.998, 0.03677, 0.9937, 0.03677, 0.9943, 0.03552, 0.9999, 0.0454, 1.0, 0.04805, 0.9923, 0.04806, 0.9996, 0.0556, 0.9931, 0.05561, 0.9927, 0.05326, 0.9973, 0.06137, 0.9957, 0.06137, 0.995, 0.0606, 0.9943, 0.05935, 0.9986, 0.05934, 0.998, 0.0606, 0.9924, 0.05071, 0.9923, 0.04806, 1.0, 0.0507, 0.9927, 0.04052, 0.9991, 0.04051, 0.9996, 0.04286, 0.998, 0.03677, 0.9986, 0.03845, 0.9937, 0.03677, 1.0, 0.0507, 0.9999, 0.05325, 0.9924, 0.05071, 0.9943, 0.05935, 0.9937, 0.05766, 0.9986, 0.05934, 0.9923, 0.04542, 0.9924, 0.04287, 0.9996, 0.04286, 0.9991, 0.04051, 0.9927, 0.04052, 0.9931, 0.03846, 0.5798, 0.543, 0.5798, 1.0, 0.5765, 1.0, 0.5006, 0.543, 0.5006, 1.0, 0.4906, 1.0, 0.2422, 0.457, 0.2422, 7.673e-08, 0.2494, 7.673e-08, 0.3316, 0.457, 0.3316, 1.425e-07, 0.3388, 5.481e-08, 0.5342, 0.543, 0.5451, 0.543, 0.5451, 1.0, 0.4659, 0.543, 0.4659, 1.0, 0.4648, 1.0, 0.3018, 0.457, 0.2905, 0.457, 0.2905, 6.577e-08, 0.5765, 0.543, 0.5765, 1.0, 0.5712, 1.0, 0.4818, 0.543, 0.4906, 0.543, 0.4906, 1.0, 0.2494, 0.457, 0.2494, 7.673e-08, 0.2582, 1.096e-07, 0.3388, 0.457, 0.3388, 5.481e-08, 0.3441, 1.096e-08, 0.5342, 0.543, 0.5342, 1.0, 0.5229, 1.0, 0.2335, 0.457, 0.2324, 0.457, 0.2324, 5.481e-08, 0.3018, 0.457, 0.3018, 3.289e-08, 0.3127, 8.769e-08, 0.5712, 0.543, 0.5712, 1.0, 0.5639, 1.0, 0.4818, 0.543, 0.4818, 1.0, 0.4746, 1.0, 0.2682, 0.457, 0.2582, 0.457, 0.2582, 1.096e-07, 0.3441, 0.457, 0.3441, 1.096e-08, 0.3475, 8.769e-08, 0.5229, 0.543, 0.5229, 1.0, 0.5115, 1.0, 0.2335, 0.457, 0.2335, 0.0, 0.2368, 2.192e-08, 0.3227, 0.457, 0.3127, 0.457, 0.3127, 8.769e-08, 0.5639, 0.543, 0.5639, 1.0, 0.5551, 1.0, 0.4692, 0.543, 0.4745, 0.543, 0.4746, 1.0, 0.2791, 0.457, 0.2682, 0.457, 0.2682, 9.866e-08, 0.5809, 0.543, 0.5809, 1.0, 0.5798, 1.0, 0.3475, 0.457, 0.3475, 8.769e-08, 0.3486, 5.481e-08, 0.5006, 0.543, 0.5115, 0.543, 0.5115, 1.0, 0.2368, 0.457, 0.2368, 2.192e-08, 0.2422, 7.673e-08, 0.3227, 0.457, 0.3228, 1.315e-07, 0.3316, 1.425e-07, 0.5551, 0.543, 0.5551, 1.0, 0.5451, 1.0, 0.4692, 0.543, 0.4692, 1.0, 0.4659, 1.0, 0.1162, 8.769e-08, 0.1162, 0.543, 0.1151, 0.543, 0.1151, 0.543, 0.1118, 0.543, 0.1118, 8.769e-08, 0.1118, 0.543, 0.1064, 0.543, 0.1064, 8.769e-08, 0.1064, 0.543, 0.09917, 0.543, 0.09917, 8.769e-08, 0.09917, 0.543, 0.09037, 0.543, 0.09037, 8.769e-08, 0.09037, 8.769e-08, 0.09037, 0.543, 0.08033, 0.543, 0.08033, 0.543, 0.06943, 0.543, 0.06943, 8.769e-08, 0.06943, 8.769e-08, 0.06943, 0.543, 0.05809, 0.543, 0.05809, 0.543, 0.04676, 0.543, 0.04676, 1.754e-07, 0.04676, 1.754e-07, 0.04676, 0.543, 0.03586, 0.543, 0.03586, 0.543, 0.02582, 0.543, 0.02582, 8.769e-08, 0.02582, 8.769e-08, 0.02582, 0.543, 0.01702, 0.543, 0.01702, 0.543, 0.009791, 0.543, 0.009792, 8.769e-08, 0.009791, 0.543, 0.004422, 0.543, 0.004424, 1.754e-07, 0.004424, 1.754e-07, 0.004422, 0.543, 0.001116, 0.543, 0.001118, 1.754e-07, 0.001116, 0.543, 0.0, 0.543, 0.1162, 0.457, 0.1173, 0.457, 0.1173, 1.0, 0.1173, 0.457, 0.1206, 0.457, 0.1206, 1.0, 0.1206, 1.0, 0.1206, 0.457, 0.126, 0.457, 0.126, 1.0, 0.126, 0.457, 0.1332, 0.457, 0.1332, 0.457, 0.142, 0.457, 0.142, 1.0, 0.142, 1.0, 0.142, 0.457, 0.1521, 0.457, 0.1521, 0.457, 0.1629, 0.457, 0.163, 1.0, 0.1629, 0.457, 0.1743, 0.457, 0.1743, 1.0, 0.1743, 0.457, 0.1856, 0.457, 0.1856, 1.0, 0.1856, 1.0, 0.1856, 0.457, 0.1965, 0.457, 0.1965, 0.457, 0.2066, 0.457, 0.2066, 1.0, 0.2066, 1.0, 0.2066, 0.457, 0.2154, 0.457, 0.2154, 0.457, 0.2226, 0.457, 0.2226, 1.0, 0.2226, 1.0, 0.2226, 0.457, 0.228, 0.457, 0.1629, 0.457, 0.163, 4.385e-08, 0.1743, 6.577e-08, 0.228, 0.457, 0.2313, 0.457, 0.2313, 1.0, 0.2313, 0.457, 0.2324, 0.457, 0.2324, 1.0, 0.9957, 0.1507, 0.9965, 0.1504, 0.9973, 0.1507, 0.9973, 0.1507, 0.998, 0.1515, 0.9957, 0.1507, 0.9986, 0.1527, 0.9991, 0.1544, 0.9937, 0.1544, 0.9996, 0.1565, 0.9999, 0.1588, 0.9931, 0.1564, 1.0, 0.1614, 1.0, 0.164, 0.9923, 0.164, 0.9999, 0.1666, 0.9924, 0.1692, 0.9923, 0.1666, 0.9991, 0.1715, 0.9986, 0.1736, 0.9931, 0.1736, 0.998, 0.1753, 0.9973, 0.1765, 0.9937, 0.1753, 0.9965, 0.1773, 0.9957, 0.1776, 0.995, 0.1773, 0.995, 0.1773, 0.9943, 0.1765, 0.9965, 0.1773, 0.9937, 0.1753, 0.9931, 0.1736, 0.9986, 0.1736, 0.9927, 0.1715, 0.9924, 0.1692, 0.9991, 0.1715, 0.9923, 0.1666, 0.9923, 0.164, 1.0, 0.164, 0.9924, 0.1613, 0.9927, 0.1588, 1.0, 0.1614, 0.9931, 0.1564, 0.9937, 0.1544, 0.9991, 0.1544, 0.9943, 0.1527, 0.995, 0.1515, 0.9986, 0.1527, 0.9957, 0.1507, 0.998, 0.1515, 0.995, 0.1515, 0.9991, 0.1544, 0.9996, 0.1565, 0.9931, 0.1564, 1.0, 0.164, 0.9999, 0.1666, 0.9923, 0.1666, 0.9986, 0.1736, 0.998, 0.1753, 0.9937, 0.1753, 0.9965, 0.1773, 0.9943, 0.1765, 0.9973, 0.1765, 0.9931, 0.1736, 0.9927, 0.1715, 0.9991, 0.1715, 0.9923, 0.164, 0.9924, 0.1613, 1.0, 0.1614, 0.9937, 0.1544, 0.9943, 0.1527, 0.9986, 0.1527, 0.998, 0.1515, 0.9986, 0.1527, 0.995, 0.1515, 0.9996, 0.1692, 0.9924, 0.1692, 0.9999, 0.1666, 0.9943, 0.1765, 0.9937, 0.1753, 0.9973, 0.1765, 0.9927, 0.1588, 0.9999, 0.1588, 1.0, 0.1614, 0.9999, 0.1588, 0.9927, 0.1588, 0.9931, 0.1564, 0.9973, 0.1222, 0.9965, 0.123, 0.995, 0.123, 0.9957, 0.1233, 0.995, 0.123, 0.9965, 0.123, 0.9943, 0.1222, 0.9937, 0.121, 0.9973, 0.1222, 0.9931, 0.1193, 0.9927, 0.1172, 0.9986, 0.1193, 0.9924, 0.1149, 0.9923, 0.1123, 0.9999, 0.1123, 0.9923, 0.1097, 0.9924, 0.107, 1.0, 0.1097, 0.9927, 0.1045, 0.9931, 0.1021, 0.9999, 0.1045, 0.9937, 0.1001, 0.9943, 0.0984, 0.9991, 0.1001, 0.995, 0.09715, 0.9957, 0.09638, 0.998, 0.09715, 0.9965, 0.09612, 0.9973, 0.09638, 0.9957, 0.09638, 0.998, 0.09715, 0.9986, 0.09841, 0.995, 0.09715, 0.9991, 0.1001, 0.9996, 0.1022, 0.9937, 0.1001, 0.9999, 0.1045, 1.0, 0.107, 0.9927, 0.1045, 1.0, 0.1097, 0.9999, 0.1123, 0.9923, 0.1123, 0.9996, 0.1149, 0.9991, 0.1172, 0.9924, 0.1149, 0.9986, 0.1193, 0.998, 0.121, 0.9931, 0.1193, 0.9973, 0.1222, 0.995, 0.123, 0.9943, 0.1222, 0.9937, 0.121, 0.998, 0.121, 0.9973, 0.1222, 0.9923, 0.1123, 0.9923, 0.1097, 1.0, 0.1097, 0.9931, 0.1021, 0.9996, 0.1022, 0.9999, 0.1045, 0.9957, 0.09638, 0.9973, 0.09638, 0.998, 0.09715, 0.9986, 0.09841, 0.9943, 0.0984, 0.995, 0.09715, 1.0, 0.107, 1.0, 0.1097, 0.9924, 0.107, 0.9991, 0.1172, 0.9927, 0.1172, 0.9924, 0.1149, 0.9937, 0.121, 0.9931, 0.1193, 0.998, 0.121, 0.9924, 0.107, 0.9927, 0.1045, 1.0, 0.107, 0.9986, 0.09841, 0.9991, 0.1001, 0.9943, 0.0984, 0.9999, 0.1123, 0.9996, 0.1149, 0.9924, 0.1149, 0.9927, 0.1172, 0.9991, 0.1172, 0.9986, 0.1193, 0.1118, 0.543, 0.1151, 0.543, 0.1151, 1.0, 0.03586, 0.543, 0.03586, 1.0, 0.02582, 1.0, 0.126, 0.457, 0.126, 7.673e-08, 0.1332, 7.673e-08, 0.2226, 0.457, 0.2154, 0.457, 0.2154, 1.425e-07, 0.06943, 0.543, 0.08033, 0.543, 0.08033, 1.0, 0.001116, 0.543, 0.001118, 1.0, 2.252e-06, 1.0, 0.1856, 0.457, 0.1743, 0.457, 0.1743, 6.577e-08, 0.1118, 0.543, 0.1118, 1.0, 0.1064, 1.0, 0.01702, 0.543, 0.02582, 0.543, 0.02582, 1.0, 0.1332, 0.457, 0.1332, 7.673e-08, 0.142, 1.096e-07, 0.228, 0.457, 0.2226, 0.457, 0.2226, 5.481e-08, 0.06943, 0.543, 0.06943, 1.0, 0.0581, 1.0, 0.1173, 0.457, 0.1162, 0.457, 0.1162, 5.481e-08, 0.1856, 0.457, 0.1856, 3.289e-08, 0.1965, 8.769e-08, 0.1064, 0.543, 0.1064, 1.0, 0.09917, 1.0, 0.01702, 0.543, 0.01702, 1.0, 0.009793, 1.0, 0.1521, 0.457, 0.142, 0.457, 0.142, 1.096e-07, 0.228, 0.457, 0.228, 1.096e-08, 0.2313, 8.769e-08, 0.05809, 0.543, 0.0581, 1.0, 0.04676, 1.0, 0.1173, 0.457, 0.1173, 0.0, 0.1206, 2.192e-08, 0.2066, 0.457, 0.1965, 0.457, 0.1965, 8.769e-08, 0.09917, 0.543, 0.09917, 1.0, 0.09037, 1.0, 0.004422, 0.543, 0.009791, 0.543, 0.009793, 1.0, 0.1629, 0.457, 0.1521, 0.457, 0.1521, 9.866e-08, 0.1162, 0.543, 0.1162, 1.0, 0.1151, 1.0, 0.2324, 0.457, 0.2313, 0.457, 0.2313, 8.769e-08, 0.03586, 0.543, 0.04676, 0.543, 0.04676, 1.0, 0.1206, 0.457, 0.1206, 2.192e-08, 0.126, 7.673e-08, 0.2066, 0.457, 0.2066, 1.315e-07, 0.2154, 1.425e-07, 0.09037, 0.543, 0.09037, 1.0, 0.08033, 1.0, 0.004422, 0.543, 0.004424, 1.0, 0.001118, 1.0, 0.8447, 0.1034, 0.8447, 0.1379, 0.6971, 0.1379])
me_cube_001.use_remesh_preserve_volume = False
me_cube_001.use_remesh_preserve_attributes = False
me_cube_001.use_mirror_vertex_groups = False
me_cube_001.update()

# ---- objects
ob_lamp = bpy.data.objects.new('Lamp', light_lamp)
ob_camera = bpy.data.objects.new('Camera', cam_camera)
ob_cube_001 = bpy.data.objects.new('Cube.001', me_cube_001)

# ---- transforms, parenting, visibility, modifiers, constraints
ob_lamp.location = (4.076, 1.005, 5.904)
ob_lamp.rotation_euler = (0.6503, 0.05522, 1.866)
ob_lamp.lock_rotations_4d = False
ob_lamp.empty_display_type = 'ARROWS'
ob_lamp.color = (0.0, 0.0, 0.0, 0.0)
ob_lamp.lineart.crease_threshold = 0.0
ob_camera.location = (7.481, -6.508, 5.344)
ob_camera.rotation_euler = (1.109, 0.0, 0.8149)
ob_camera.lock_rotations_4d = False
ob_camera.empty_display_type = 'ARROWS'
ob_camera.color = (0.0, 0.0, 0.0, 0.0)
ob_camera.display_type = 'WIRE'
ob_camera.lineart.crease_threshold = 0.0
ob_cube_001.location = (0.0, 0.0, 0.0)
ob_cube_001.rotation_euler = (0.0, 0.0, -0.2793)
ob_cube_001.scale = (0.0635, 0.0635, 0.9525)
ob_cube_001.lineart.crease_threshold = 0.0

# ---- collection membership
col_collection_1.objects.link(ob_lamp)
col_collection_1.objects.link(ob_camera)
col_collection_1.objects.link(ob_cube_001)

# ---- scene / render settings (as saved in the file)
scene.camera = ob_camera
scene.frame_start = 1; scene.frame_end = 250; scene.frame_set(1)
scene.render.engine = 'BLENDER_EEVEE_NEXT'
scene.render.resolution_percentage = 50
scene.render.dither_intensity = 0.0
scene.cycles.use_denoising = False
scene.cycles.samples = 128
scene.cycles.sampling_pattern = 'TABULATED_SOBOL'
scene.cycles.use_adaptive_sampling = False
scene.cycles.use_light_tree = False
scene.cycles.blur_glossy = 0.0
scene.cycles.sample_clamp_indirect = 0.0
scene.view_settings.view_transform = 'Standard'
scene.unit_settings.scale_length = 0.0254
bpy.context.view_layer.update()

